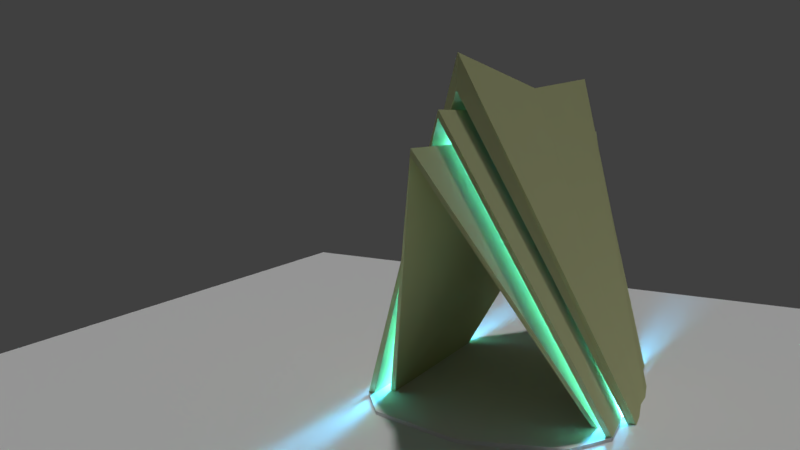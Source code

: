# Source: ancient_building_concept.blend  (saved by Blender 2.79.0; exported with 4.5.12 LTS)
import bpy
from mathutils import Matrix  # noqa: F401  (used for matrix-valued properties, if any)

bpy.ops.wm.read_factory_settings(use_empty=True)
scene = bpy.context.scene
scene.name = 'Scene'

# ---- collections
col_collection_1 = bpy.data.collections.new('Collection 1'); scene.collection.children.link(col_collection_1)

# ---- materials (node trees are filled in below, after node groups)
mat_material_001 = bpy.data.materials.new('Material.001')
mat_material_001.alpha_threshold = 0.0
mat_material_001.roughness = 0.5
mat_material_002 = bpy.data.materials.new('Material.002')
mat_material_002.alpha_threshold = 0.0
mat_material_002.roughness = 0.5
mat_material = bpy.data.materials.new('Material')
mat_material.alpha_threshold = 0.0
mat_material.roughness = 0.5
mat_material.line_color = (0.0, 0.0, 0.0, 1.0)

# ---- material node trees
mat_material_001.use_nodes = True; mat_material_001.node_tree.nodes.clear()
_N = mat_material_001.node_tree.nodes; _L = mat_material_001.node_tree.links
n0 = _N.new('ShaderNodeOutputMaterial'); n0.name = 'Material Output'; n0.location = (300, 300)
n1 = _N.new('ShaderNodeEmission'); n1.name = 'Emission'; n1.location = (10, 300)
n1.inputs[0].default_value = (0.06885, 0.457, 0.8, 1.0)
n1.inputs[1].default_value = 67.7
_L.new(n1.outputs[0], n0.inputs[0])
n0.is_active_output = True
mat_material_002.use_nodes = True; mat_material_002.node_tree.nodes.clear()
_N = mat_material_002.node_tree.nodes; _L = mat_material_002.node_tree.links
n0 = _N.new('ShaderNodeOutputMaterial'); n0.name = 'Material Output'; n0.location = (300, 300)
n1 = _N.new('ShaderNodeBsdfDiffuse'); n1.name = 'Diffuse BSDF'; n1.location = (10, 300)
n1.inputs[0].default_value = (0.5988, 0.6267, 0.3298, 1.0)
_L.new(n1.outputs[0], n0.inputs[0])
n0.is_active_output = True

# ---- world
world_world = bpy.data.worlds.new('World'); scene.world = world_world
world_world.color = (0.05088, 0.05088, 0.05088)
world_world.use_sun_shadow = False
world_world.sun_shadow_jitter_overblur = 0.0
world_world.cycles.sampling_method = 'MANUAL'

# ---- cameras
cam_camera_001 = bpy.data.cameras.new('Camera.001')
cam_camera_001.clip_end = 100.0
cam_camera_001.lens = 35.0
cam_camera_001.sensor_width = 32.0
cam_camera_001.sensor_height = 18.0
cam_camera_001.display_size = 2.0
cam_camera_001.dof.focus_distance = 0.0

# ---- lights
light_sun = bpy.data.lights.new('Sun', 'SUN')
light_sun.transmission_factor = 0.0
light_sun.angle = 0.08794
light_sun.energy = 1.0
light_sun.shadow_buffer_clip_start = 0.5
light_sun.shadow_soft_size = 0.044
light_sun.shadow_cascade_max_distance = 1000.0

# ---- meshes
me_cube_003 = bpy.data.meshes.new('Cube.003')
me_cube_003.from_pydata([(-27.74, 0.2733, -1.193), (-27.74, 0.2733, -0.7152), (-27.74, 0.5007, -1.193), (-27.74, 0.5007, -0.7152), (-27.51, 0.2733, -1.193), (-27.51, 0.2733, -0.7152), (-27.51, 0.5007, -1.193), (-27.51, 0.5007, -0.7152)], [], [(0, 1, 3, 2), (2, 3, 7, 6), (6, 7, 5, 4), (4, 5, 1, 0), (2, 6, 4, 0), (7, 3, 1, 5)])
me_cube_003.use_remesh_preserve_volume = False
me_cube_003.use_remesh_preserve_attributes = False
me_cube_003.use_mirror_vertex_groups = False
me_cube_003.update()
me_plane_002 = bpy.data.meshes.new('Plane.002')
me_plane_002.from_pydata([(-1.0, -1.0, 0.0), (1.0, -1.0, 0.0), (-1.0, 1.0, 0.0), (1.0, 1.0, 0.0)], [], [(0, 1, 3, 2)])
me_plane_002.use_remesh_preserve_volume = False
me_plane_002.use_remesh_preserve_attributes = False
me_plane_002.use_mirror_vertex_groups = False
me_plane_002.update()
me_plane = bpy.data.meshes.new('Plane')
me_plane.from_pydata([(-1.0, -1.0, 0.0), (1.0, -1.0, 0.0), (-1.0, 1.0, 0.0), (1.0, 1.0, 0.0)], [], [(0, 1, 3, 2)])
me_plane.use_remesh_preserve_volume = False
me_plane.use_remesh_preserve_attributes = False
me_plane.use_mirror_vertex_groups = False
me_plane.update()
me_cube_002 = bpy.data.meshes.new('Cube.002')
me_cube_002.from_pydata([(2.746, 4.243, 0.1547), (2.746, -4.243, 0.1547), (9.062, -4.651e-07, 11.08), (2.454, 4.936, -0.3486), (2.454, -4.83, -0.3486), (9.694, -0.02157, 12.03), (2.323, 4.948, 0.1547), (2.323, -4.948, 0.1547), (5.734, -7.208e-07, 12.21), (1.702, 5.251, 0.001177), (1.622, -5.304, 0.05978), (5.948, -7.577e-07, 12.98), (-2.801, 4.428, 0.1547), (-2.801, -4.428, 0.1547), (-8.428, -2.067e-06, 11.26), (-2.516, 5.1, -0.407), (-2.516, -5.1, -0.407), (-8.998, -2.276e-06, 12.38), (-2.468, 5.107, 0.1547), (-2.468, -5.107, 0.1547), (-5.311, -2.105e-06, 12.37), (-2.442, 5.487, 0.05558), (-2.442, -5.487, 0.05558), (-5.496, -2.237e-06, 13.17)], [], [(2, 1, 4, 5), (2, 0, 3, 5), (8, 7, 10, 11), (8, 6, 9, 11), (14, 12, 15, 17), (14, 13, 16, 17), (20, 19, 22, 23), (20, 18, 21, 23)])
me_cube_002.materials.append(mat_material_001)
me_cube_002.use_remesh_preserve_volume = False
me_cube_002.use_remesh_preserve_attributes = False
me_cube_002.use_mirror_vertex_groups = False
me_cube_002.update()
me_cube_001 = bpy.data.meshes.new('Cube.001')
me_cube_001.from_pydata([(4.953, 4.607, 0.1547), (4.953, 4.864, 0.1547), (-4.953, 4.92, 0.1547), (-4.953, 5.195, 0.1547), (4.953, -4.607, 0.1547), (4.953, -4.864, 0.1547), (-4.953, -4.92, 0.1547), (-4.953, -5.195, 0.1547), (-11.21, -2.861e-06, 12.18), (11.62, 0.0, 11.87), (11.62, 0.0, 12.12), (-11.21, -2.861e-06, 12.45), (4.282, 3.975, 0.1547), (4.282, 4.197, 0.1547), (-4.263, 4.245, 0.1547), (-4.263, 4.482, 0.1547), (4.282, -3.975, 0.1547), (4.282, -4.197, 0.1547), (-4.263, -4.245, 0.1547), (-4.263, -4.482, 0.1547), (-13.33, -2.528e-06, 11.08), (13.62, -6.001e-08, 10.81), (13.62, -6.001e-08, 11.03), (-13.33, -2.528e-06, 11.31), (1.538, 5.671, -1.629), (1.538, 5.987, -1.629), (-1.96, 6.056, -1.629), (-1.96, 6.394, -1.629), (1.538, -5.671, -1.629), (1.538, -5.987, -1.629), (-1.96, -6.056, -1.629), (-1.96, -6.394, -1.629), (-9.664, -3.421e-06, 13.1), (9.745, 1.009e-07, 12.72), (9.745, 1.009e-07, 13.93), (-9.664, -3.421e-06, 14.34), (-0.2108, 6.191, -1.629), (-0.2108, -6.191, -1.629), (0.04026, -1.66e-06, 13.3), (2.879, 4.243, 0.1547), (2.879, -4.243, 0.1547), (9.195, -4.651e-07, 11.08), (2.457, 4.948, 0.1547), (2.457, -4.948, 0.1547), (5.867, -7.208e-07, 12.21), (-2.667, 4.428, 0.1547), (-2.667, -4.428, 0.1547), (-8.295, -2.067e-06, 11.26), (-2.335, 5.107, 0.1547), (-2.335, -5.107, 0.1547), (-5.177, -2.105e-06, 12.37), (-0.2108, 5.863, -1.629), (-0.2108, -5.863, -1.629), (0.04026, -1.66e-06, 12.44)], [], [(3, 2, 8, 11), (6, 7, 11, 8), (43, 5, 10, 44), (5, 4, 9, 10), (4, 6, 8, 9), (48, 3, 11, 50), (0, 1, 10, 9), (2, 0, 9, 8), (15, 14, 20, 23), (18, 19, 23, 20), (40, 17, 22, 41), (17, 16, 21, 22), (16, 18, 20, 21), (45, 15, 23, 47), (12, 13, 22, 21), (14, 12, 21, 20), (27, 26, 32, 35), (30, 31, 35, 32), (37, 29, 34, 38), (29, 28, 33, 34), (52, 30, 32, 53), (36, 27, 35, 38), (24, 25, 34, 33), (51, 24, 33, 53), (25, 36, 38, 34), (31, 37, 38, 35), (13, 39, 41, 22), (46, 40, 41, 47), (1, 42, 44, 10), (49, 43, 44, 50), (19, 46, 47, 23), (39, 45, 47, 41), (7, 49, 50, 11), (42, 48, 50, 44), (26, 51, 53, 32), (28, 52, 53, 33)])
me_cube_001.materials.append(mat_material_002)
me_cube_001.use_remesh_preserve_volume = False
me_cube_001.use_remesh_preserve_attributes = False
me_cube_001.use_mirror_vertex_groups = False
me_cube_001.update()
me_cube = bpy.data.meshes.new('Cube')
me_cube.from_pydata([(4.953, 4.864, -0.1448), (4.953, 4.607, 0.1547), (4.953, 4.607, -0.1448), (-4.953, 5.195, -0.1547), (4.953, 4.864, 0.1547), (-4.953, 4.92, 0.1547), (-4.953, 4.92, -0.1547), (-4.953, 5.195, 0.1547), (4.953, -4.864, -0.1448), (4.953, -4.607, 0.1547), (4.953, -4.607, -0.1448), (-4.953, -5.195, -0.1547), (4.953, -4.864, 0.1547), (-4.953, -4.92, 0.1547), (-4.953, -4.92, -0.1547), (-4.953, -5.195, 0.1547), (4.953, 0.0, -0.1448), (-4.953, 0.0, -0.1547), (4.953, 0.0, 0.1547), (-4.953, 0.0, 0.1547), (-6.814, 3.74, 0.1547), (-6.814, 3.74, -0.1176), (-6.814, 3.949, -0.1176), (-6.814, 3.949, 0.1547), (-6.814, 0.0, 0.1547), (-6.814, 0.0, -0.1176), (-6.814, -3.74, 0.1547), (-6.814, -3.74, -0.1176), (-6.814, -3.949, -0.1176), (-6.814, -3.949, 0.1547), (-7.955, 0.114, 0.1547), (-7.955, 0.114, -0.003593), (-7.955, 0.1204, -0.003593), (-7.955, 0.1204, 0.1547), (-7.955, 0.0, 0.1547), (-7.955, 0.0, -0.003593), (-7.955, -0.114, 0.1547), (-7.955, -0.114, -0.003593), (-7.955, -0.1204, -0.003593), (-7.955, -0.1204, 0.1547), (2.457, 4.948, -0.1473), (2.457, 4.686, -0.1473), (2.457, 4.948, 0.1547), (2.457, 0.0, -0.1473), (2.457, -4.948, -0.1473), (2.457, -4.686, -0.1473), (2.457, -4.948, 0.1547), (-2.335, 5.108, -0.1521), (-2.335, 4.837, -0.1521), (-2.335, 5.107, 0.1547), (-2.335, 0.0, -0.1521), (-2.335, -5.108, -0.1521), (-2.335, -4.837, -0.1521), (-2.335, -5.107, 0.1547)], [], [(15, 13, 26, 29), (0, 4, 1, 2), (7, 3, 22, 23), (49, 47, 3, 7), (47, 48, 6, 3), (2, 1, 18, 16), (1, 5, 19, 18), (48, 50, 17, 6), (11, 15, 29, 28), (8, 10, 9, 12), (19, 5, 20, 24), (53, 15, 11, 51), (51, 11, 14, 52), (10, 16, 18, 9), (9, 18, 19, 13), (52, 14, 17, 50), (21, 25, 35, 31), (27, 28, 38, 37), (22, 21, 31, 32), (26, 24, 34, 36), (5, 7, 23, 20), (17, 14, 27, 25), (14, 11, 28, 27), (6, 17, 25, 21), (3, 6, 21, 22), (13, 19, 24, 26), (35, 34, 30, 31), (31, 30, 33, 32), (35, 37, 36, 34), (37, 38, 39, 36), (25, 27, 37, 35), (23, 22, 32, 33), (28, 29, 39, 38), (20, 23, 33, 30), (29, 26, 36, 39), (24, 20, 30, 34), (10, 45, 43, 16), (8, 44, 45, 10), (12, 46, 44, 8), (2, 16, 43, 41), (0, 2, 41, 40), (4, 0, 40, 42), (45, 52, 50, 43), (44, 51, 52, 45), (46, 53, 51, 44), (41, 43, 50, 48), (40, 41, 48, 47), (42, 40, 47, 49), (5, 1, 4, 7), (13, 15, 12, 9)])
me_cube.materials.append(mat_material)
me_cube.use_remesh_preserve_volume = False
me_cube.use_remesh_preserve_attributes = False
me_cube.use_mirror_vertex_groups = False
me_cube.update()

# ---- objects
ob_person = bpy.data.objects.new('person', me_cube_003)
ob_sun = bpy.data.objects.new('Sun', light_sun)
ob_plane_001 = bpy.data.objects.new('Plane.001', me_plane_002)
ob_plane = bpy.data.objects.new('Plane', me_plane)
ob_camera = bpy.data.objects.new('Camera', cam_camera_001)
ob_lights = bpy.data.objects.new('Lights', me_cube_002)
ob_roof = bpy.data.objects.new('Roof', me_cube_001)
ob_base = bpy.data.objects.new('Base', me_cube)

# ---- transforms, parenting, visibility, modifiers, constraints
ob_person.location = (9.357, -0.09658, 1.389)
ob_person.lineart.crease_threshold = 0.0
ob_sun.location = (0.0, 0.0, 38.66)
ob_sun.lineart.crease_threshold = 0.0
ob_plane_001.location = (484.4, 0.0, 0.0)
ob_plane_001.rotation_euler = (-0.0, 1.571, 0.0)
ob_plane_001.scale = (63.65, 63.65, 63.65)
ob_plane_001.hide_viewport = True
ob_plane_001.lineart.crease_threshold = 0.0
ob_plane.location = (0.0, 0.0, 0.0)
ob_plane.scale = (-23.06, -23.06, -23.06)
ob_plane.hide_viewport = True
ob_plane.lineart.crease_threshold = 0.0
ob_camera.location = (-37.48, -10.46, 13.02)
ob_camera.rotation_euler = (1.418, -0.03221, -1.148)
ob_camera.lineart.crease_threshold = 0.0
ob_lights.location = (0.0, 0.0, 0.0)
ob_lights.lock_rotations_4d = False
ob_lights.empty_display_type = 'ARROWS'
ob_lights.display_type = 'SOLID'
ob_lights.lineart.crease_threshold = 0.0
ob_roof.location = (0.0, 0.0, 0.0)
ob_roof.lock_rotations_4d = False
ob_roof.empty_display_type = 'ARROWS'
ob_roof.display_type = 'SOLID'
ob_roof.lineart.crease_threshold = 0.0
ob_base.location = (0.0, 0.0, 0.0)
ob_base.lock_rotations_4d = False
ob_base.empty_display_type = 'ARROWS'
ob_base.lineart.crease_threshold = 0.0

# ---- collection membership
col_collection_1.objects.link(ob_person)
col_collection_1.objects.link(ob_sun)
col_collection_1.objects.link(ob_plane_001)
col_collection_1.objects.link(ob_plane)
col_collection_1.objects.link(ob_camera)
col_collection_1.objects.link(ob_lights)
col_collection_1.objects.link(ob_roof)
col_collection_1.objects.link(ob_base)

# ---- scene / render settings (as saved in the file)
scene.camera = ob_camera
scene.frame_start = 1; scene.frame_end = 250; scene.frame_set(1)
scene.render.engine = 'CYCLES'
scene.render.resolution_percentage = 50
scene.render.dither_intensity = 0.0
scene.cycles.use_denoising = False
scene.cycles.samples = 128
scene.cycles.sampling_pattern = 'TABULATED_SOBOL'
scene.cycles.use_adaptive_sampling = False
scene.cycles.use_light_tree = False
scene.cycles.blur_glossy = 0.0
scene.cycles.sample_clamp_indirect = 0.0
scene.view_settings.view_transform = 'Standard'
bpy.context.view_layer.update()
